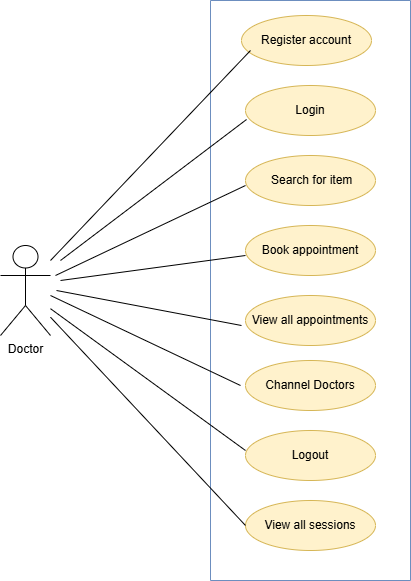

The diagram above was exported from draw.io. Its source (the exported page's mxGraphModel, read from the mxfile embedded in the PNG):
<mxGraphModel dx="800" dy="481" grid="1" gridSize="10" guides="1" tooltips="1" connect="1" arrows="1" fold="1" page="1" pageScale="1" pageWidth="827" pageHeight="1169" background="none" math="0" shadow="0">
  <root>
    <mxCell id="0" />
    <mxCell id="1" parent="0" />
    <mxCell id="BaVbo6ZtLWowNEDyMBwN-10" value="Register account" style="ellipse;whiteSpace=wrap;html=1;fillColor=#fff2cc;strokeColor=#d6b656;" vertex="1" parent="1">
      <mxGeometry x="301" y="85" width="130" height="50" as="geometry" />
    </mxCell>
    <mxCell id="BaVbo6ZtLWowNEDyMBwN-11" value="View all appointments" style="ellipse;whiteSpace=wrap;html=1;fillColor=#fff2cc;strokeColor=#d6b656;" vertex="1" parent="1">
      <mxGeometry x="305" y="365" width="130" height="50" as="geometry" />
    </mxCell>
    <mxCell id="BaVbo6ZtLWowNEDyMBwN-13" value="&amp;nbsp;Search for item" style="ellipse;whiteSpace=wrap;html=1;fillColor=#fff2cc;strokeColor=#d6b656;" vertex="1" parent="1">
      <mxGeometry x="305" y="225" width="130" height="50" as="geometry" />
    </mxCell>
    <mxCell id="BaVbo6ZtLWowNEDyMBwN-14" value="Book appointment" style="ellipse;whiteSpace=wrap;html=1;fillColor=#fff2cc;strokeColor=#d6b656;" vertex="1" parent="1">
      <mxGeometry x="305" y="295" width="130" height="50" as="geometry" />
    </mxCell>
    <mxCell id="BaVbo6ZtLWowNEDyMBwN-21" value="" style="swimlane;startSize=0;fillColor=#dae8fc;strokeColor=#6c8ebf;" vertex="1" parent="1">
      <mxGeometry x="270" y="70" width="200" height="580" as="geometry" />
    </mxCell>
    <mxCell id="BaVbo6ZtLWowNEDyMBwN-12" value="Login" style="ellipse;whiteSpace=wrap;html=1;fillColor=#fff2cc;strokeColor=#d6b656;" vertex="1" parent="BaVbo6ZtLWowNEDyMBwN-21">
      <mxGeometry x="35" y="85" width="130" height="50" as="geometry" />
    </mxCell>
    <mxCell id="BaVbo6ZtLWowNEDyMBwN-31" value="Channel Doctors" style="ellipse;whiteSpace=wrap;html=1;fillColor=#fff2cc;strokeColor=#d6b656;" vertex="1" parent="BaVbo6ZtLWowNEDyMBwN-21">
      <mxGeometry x="35" y="360" width="130" height="50" as="geometry" />
    </mxCell>
    <mxCell id="BaVbo6ZtLWowNEDyMBwN-33" value="Logout" style="ellipse;whiteSpace=wrap;html=1;fillColor=#fff2cc;strokeColor=#d6b656;" vertex="1" parent="BaVbo6ZtLWowNEDyMBwN-21">
      <mxGeometry x="35" y="430" width="130" height="50" as="geometry" />
    </mxCell>
    <mxCell id="BaVbo6ZtLWowNEDyMBwN-34" value="View all sessions" style="ellipse;whiteSpace=wrap;html=1;fillColor=#fff2cc;strokeColor=#d6b656;" vertex="1" parent="BaVbo6ZtLWowNEDyMBwN-21">
      <mxGeometry x="35" y="500" width="130" height="50" as="geometry" />
    </mxCell>
    <mxCell id="BaVbo6ZtLWowNEDyMBwN-39" value="" style="endArrow=none;html=1;rounded=0;" edge="1" parent="BaVbo6ZtLWowNEDyMBwN-21" source="BaVbo6ZtLWowNEDyMBwN-23">
      <mxGeometry width="50" height="50" relative="1" as="geometry">
        <mxPoint x="-25" y="410" as="sourcePoint" />
        <mxPoint x="35" y="450" as="targetPoint" />
      </mxGeometry>
    </mxCell>
    <mxCell id="BaVbo6ZtLWowNEDyMBwN-23" value="Doctor" style="shape=umlActor;verticalLabelPosition=bottom;verticalAlign=top;html=1;" vertex="1" parent="1">
      <mxGeometry x="60" y="315" width="50" height="90" as="geometry" />
    </mxCell>
    <mxCell id="BaVbo6ZtLWowNEDyMBwN-27" value="" style="endArrow=none;html=1;rounded=0;" edge="1" parent="1">
      <mxGeometry width="50" height="50" relative="1" as="geometry">
        <mxPoint x="116" y="360" as="sourcePoint" />
        <mxPoint x="301" y="395" as="targetPoint" />
      </mxGeometry>
    </mxCell>
    <mxCell id="BaVbo6ZtLWowNEDyMBwN-28" value="" style="endArrow=none;html=1;rounded=0;" edge="1" parent="1">
      <mxGeometry width="50" height="50" relative="1" as="geometry">
        <mxPoint x="110" y="365" as="sourcePoint" />
        <mxPoint x="300" y="455" as="targetPoint" />
      </mxGeometry>
    </mxCell>
    <mxCell id="BaVbo6ZtLWowNEDyMBwN-29" value="" style="endArrow=none;html=1;rounded=0;" edge="1" parent="1">
      <mxGeometry width="50" height="50" relative="1" as="geometry">
        <mxPoint x="115" y="345" as="sourcePoint" />
        <mxPoint x="305" y="255" as="targetPoint" />
      </mxGeometry>
    </mxCell>
    <mxCell id="BaVbo6ZtLWowNEDyMBwN-26" value="" style="endArrow=none;html=1;rounded=0;" edge="1" parent="1">
      <mxGeometry width="50" height="50" relative="1" as="geometry">
        <mxPoint x="120" y="350" as="sourcePoint" />
        <mxPoint x="305" y="325" as="targetPoint" />
      </mxGeometry>
    </mxCell>
    <mxCell id="BaVbo6ZtLWowNEDyMBwN-24" value="" style="endArrow=none;html=1;rounded=0;entryX=0.008;entryY=0.68;entryDx=0;entryDy=0;entryPerimeter=0;" edge="1" parent="1" target="BaVbo6ZtLWowNEDyMBwN-12">
      <mxGeometry width="50" height="50" relative="1" as="geometry">
        <mxPoint x="120" y="330" as="sourcePoint" />
        <mxPoint x="300" y="180" as="targetPoint" />
        <Array as="points">
          <mxPoint x="120" y="330" />
        </Array>
      </mxGeometry>
    </mxCell>
    <mxCell id="BaVbo6ZtLWowNEDyMBwN-37" value="" style="endArrow=none;html=1;rounded=0;" edge="1" parent="1">
      <mxGeometry width="50" height="50" relative="1" as="geometry">
        <mxPoint x="110" y="330" as="sourcePoint" />
        <mxPoint x="310" y="120" as="targetPoint" />
      </mxGeometry>
    </mxCell>
    <mxCell id="BaVbo6ZtLWowNEDyMBwN-40" value="" style="endArrow=none;html=1;rounded=0;entryX=0;entryY=0.5;entryDx=0;entryDy=0;" edge="1" parent="1" source="BaVbo6ZtLWowNEDyMBwN-23" target="BaVbo6ZtLWowNEDyMBwN-34">
      <mxGeometry width="50" height="50" relative="1" as="geometry">
        <mxPoint x="250" y="640" as="sourcePoint" />
        <mxPoint x="300" y="590" as="targetPoint" />
      </mxGeometry>
    </mxCell>
  </root>
</mxGraphModel>